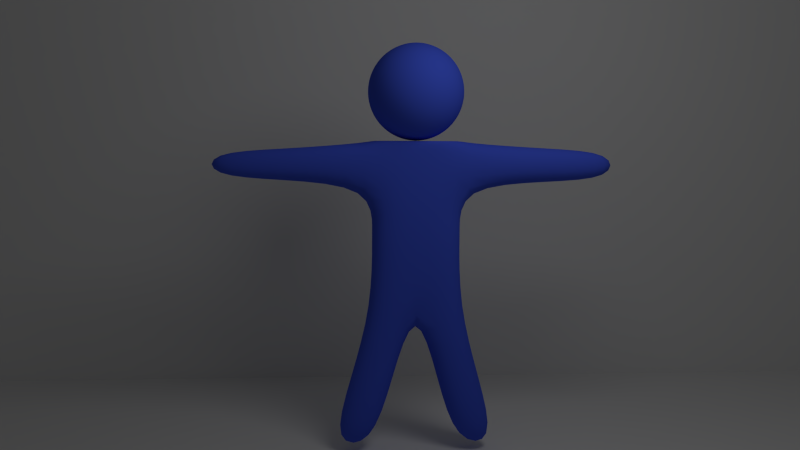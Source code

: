 # Source: BONECO.blend  (saved by Blender 2.62.0; exported with 4.5.12 LTS)
import bpy
from mathutils import Matrix  # noqa: F401  (used for matrix-valued properties, if any)

bpy.ops.wm.read_factory_settings(use_empty=True)
scene = bpy.context.scene
scene.name = 'Scene'

# ---- collections
col_collection_1 = bpy.data.collections.new('Collection 1'); scene.collection.children.link(col_collection_1)

# ---- materials (node trees are filled in below, after node groups)
mat_material = bpy.data.materials.new('Material')
mat_material.alpha_threshold = 0.0
mat_material.use_transparent_shadow = False
mat_material.diffuse_color = (0.0633, 0.1171, 0.8, 1.0)
mat_material.roughness = 0.5
mat_material.line_color = (0.0, 0.0, 0.0, 1.0)

# ---- material node trees

# ---- world
world_world = bpy.data.worlds.new('World'); scene.world = world_world
world_world.color = (0.05088, 0.05088, 0.05088)
world_world.use_sun_shadow = False
world_world.sun_shadow_jitter_overblur = 0.0
world_world.cycles.sampling_method = 'MANUAL'
world_world.cycles.sample_map_resolution = 256

# ---- cameras
cam_camera_001 = bpy.data.cameras.new('Camera.001')
cam_camera_001.clip_end = 100.0
cam_camera_001.lens = 35.0
cam_camera_001.sensor_width = 32.0
cam_camera_001.sensor_height = 18.0
cam_camera_001.dof.focus_distance = 0.0
cam_camera_001.dof.aperture_fstop = 128.0

# ---- lights
light_lamp = bpy.data.lights.new('Lamp', 'POINT')
light_lamp.transmission_factor = 0.0
light_lamp.cutoff_distance = 30.0
light_lamp.energy = 100.0
light_lamp.shadow_buffer_clip_start = 1.001
light_lamp.shadow_soft_size = 1.0
light_lamp.shadow_maximum_resolution = 0.006
light_lamp.use_absolute_resolution = True
light_lamp.cycles.use_multiple_importance_sampling = False

# ---- meshes
me_plane = bpy.data.meshes.new('Plane')
me_plane.from_pydata([(1.0, 1.0, 0.0), (1.0, -1.0, 0.0), (-1.0, -1.0, 0.0), (-1.0, 1.0, 0.0), (1.0, 1.0, 1.093), (-1.0, 1.0, 1.093)], [], [(0, 3, 2, 1), (3, 0, 4, 5)])
me_plane.use_remesh_preserve_volume = False
me_plane.use_remesh_preserve_attributes = False
me_plane.use_mirror_vertex_groups = False
me_plane.update()
me_cube = bpy.data.meshes.new('Cube')
me_cube.from_pydata([(1.0, 1.0, -1.0), (1.0, -1.0, -1.0), (-1.0, -1.0, -1.0), (-1.0, 1.0, -1.0), (1.0, 1.0, 1.0), (1.0, -1.0, 1.0), (-1.0, -1.0, 1.0), (-1.0, 1.0, 1.0), (-1.0, 1.0, 1.0), (-1.0, -1.0, 1.0), (1.0, -1.0, 1.0), (1.0, 1.0, 1.0), (-1.0, -1.0, -1.0), (-1.0, 1.0, -1.0), (1.0, -1.0, -1.0), (1.0, 1.0, -1.0), (1.0, -1.0, -2.594), (1.0, 1.0, -2.594), (-1.0, 1.0, -2.594), (-1.0, -1.0, -2.594), (1.788e-07, 1.0, -1.0), (-5.96e-08, -1.0, -1.0), (2.682e-07, 1.0, 1.0), (-5.066e-07, -1.0, 1.0), (-5.066e-07, -1.0, 1.0), (2.682e-07, 1.0, 1.0), (-5.96e-08, -1.0, -1.0), (1.788e-07, 1.0, -1.0), (1.788e-07, 1.0, -2.594), (-5.96e-08, -1.0, -2.594), (0.8959, 1.066, -5.806), (0.8959, -0.9344, -5.806), (1.896, -0.9344, -5.806), (1.896, 1.066, -5.806), (-0.9154, 0.9872, -5.782), (-0.9154, -1.013, -5.782), (-1.915, -1.013, -5.782), (-1.915, 0.9872, -5.782), (1.0, 1.0, -0.02326), (1.0, -1.0, -0.02326), (-1.0, -1.0, -0.02326), (-1.0, 1.0, -0.02326), (-2.779e-07, -1.0, -0.02326), (2.225e-07, 1.0, -0.02326), (2.839, 0.7721, 0.09333), (2.839, -0.7721, 0.09333), (2.839, -0.7721, 0.8834), (2.839, 0.7721, 0.8834), (4.405, 0.6149, 0.803), (4.405, -0.6149, 0.803), (4.405, 0.6149, 0.1738), (4.405, -0.6149, 0.1738), (-2.881, -0.7028, 0.1288), (-2.881, 0.7028, 0.1288), (-2.881, 0.7028, 0.8479), (-2.881, -0.7028, 0.8479), (-4.512, 0.5369, 0.763), (-4.512, -0.5369, 0.763), (-4.512, -0.5369, 0.2137), (-4.512, 0.5369, 0.2137), (0.4455, 1.033, -4.191), (0.4455, -0.9674, -4.191), (1.445, -0.9674, -4.191), (1.445, 1.033, -4.191), (-0.4601, -1.006, -4.196), (-0.4601, 0.9936, -4.196), (-1.46, -1.006, -4.196), (-1.46, 0.9936, -4.196), (0.1796, 0.0006796, 1.023), (0.3718, 0.08089, 1.082), (0.5489, 0.1548, 1.179), (0.7041, 0.2196, 1.309), (0.8314, 0.2728, 1.467), (0.9261, 0.3123, 1.648), (0.9844, 0.3366, 1.844), (1.004, 0.3448, 2.047), (0.9844, 0.3366, 2.251), (0.9261, 0.3123, 2.447), (0.8314, 0.2728, 2.628), (0.7041, 0.2196, 2.786), (0.5489, 0.1548, 2.916), (0.3718, 0.08089, 3.012), (0.1796, 0.0006797, 3.072), (0.168, 0.08089, 3.072), (0.349, 0.2382, 3.012), (0.5158, 0.3832, 2.916), (0.662, 0.5103, 2.786), (0.782, 0.6146, 2.628), (0.8712, 0.6921, 2.447), (0.9261, 0.7398, 2.251), (0.9446, 0.7559, 2.047), (0.9261, 0.7398, 1.844), (0.8712, 0.6921, 1.648), (0.782, 0.6146, 1.467), (0.662, 0.5103, 1.309), (0.5158, 0.3832, 1.179), (0.349, 0.2382, 1.082), (0.168, 0.08089, 1.023), (0.1492, 0.1548, 1.023), (0.3121, 0.3832, 1.082), (0.4622, 0.5937, 1.179), (0.5938, 0.7782, 1.309), (0.7018, 0.9296, 1.467), (0.782, 1.042, 1.648), (0.8314, 1.111, 1.844), (0.8481, 1.135, 2.047), (0.8314, 1.111, 2.251), (0.782, 1.042, 2.447), (0.7018, 0.9296, 2.628), (0.5938, 0.7782, 2.786), (0.4622, 0.5937, 2.916), (0.3121, 0.3832, 3.012), (0.1492, 0.1548, 3.072), (0.1239, 0.2196, 3.072), (0.2624, 0.5103, 3.012), (0.3901, 0.7782, 2.916), (0.502, 1.013, 2.786), (0.5938, 1.206, 2.628), (0.662, 1.349, 2.447), (0.7041, 1.437, 2.251), (0.7183, 1.467, 2.047), (0.7041, 1.437, 1.844), (0.662, 1.349, 1.648), (0.5938, 1.206, 1.467), (0.502, 1.013, 1.309), (0.3901, 0.7782, 1.179), (0.2624, 0.5103, 1.082), (0.1239, 0.2196, 1.023), (0.093, 0.2728, 1.023), (0.2018, 0.6146, 1.082), (0.3021, 0.9296, 1.179), (0.3901, 1.206, 1.309), (0.4622, 1.432, 1.467), (0.5158, 1.601, 1.648), (0.5489, 1.704, 1.844), (0.56, 1.739, 2.047), (0.5489, 1.704, 2.251), (0.5158, 1.601, 2.447), (0.4622, 1.432, 2.628), (0.3901, 1.206, 2.786), (0.3021, 0.9296, 2.916), (0.2018, 0.6146, 3.012), (0.093, 0.2728, 3.072), (0.05777, 0.3123, 3.072), (0.1327, 0.6921, 3.012), (0.2018, 1.042, 2.916), (0.2624, 1.349, 2.786), (0.3121, 1.601, 2.628), (0.349, 1.788, 2.447), (0.3718, 1.903, 2.251), (0.3795, 1.942, 2.047), (0.3718, 1.903, 1.844), (0.349, 1.788, 1.648), (0.3121, 1.601, 1.467), (0.2624, 1.349, 1.309), (0.2018, 1.042, 1.179), (0.1327, 0.6921, 1.082), (0.05777, 0.3123, 1.023), (-0.02019, -0.08273, 1.003), (0.01955, 0.3366, 1.023), (0.05777, 0.7398, 1.082), (0.093, 1.111, 1.179), (0.1239, 1.437, 1.309), (0.1492, 1.704, 1.467), (0.168, 1.903, 1.648), (0.1796, 2.025, 1.844), (0.1835, 2.067, 2.047), (0.1796, 2.025, 2.251), (0.168, 1.903, 2.447), (0.1492, 1.704, 2.628), (0.1239, 1.437, 2.786), (0.093, 1.111, 2.916), (0.05777, 0.7398, 3.012), (0.01955, 0.3366, 3.072), (-0.02019, 0.3448, 3.072), (-0.02019, 0.7559, 3.012), (-0.02019, 1.135, 2.916), (-0.02019, 1.467, 2.786), (-0.02019, 1.739, 2.628), (-0.02019, 1.942, 2.447), (-0.02019, 2.067, 2.251), (-0.02019, 2.109, 2.047), (-0.02019, 2.067, 1.844), (-0.02019, 1.942, 1.648), (-0.02019, 1.739, 1.467), (-0.02019, 1.467, 1.309), (-0.02019, 1.135, 1.179), (-0.02019, 0.7559, 1.082), (-0.02019, 0.3448, 1.023), (-0.05994, 0.3366, 1.023), (-0.09816, 0.7398, 1.082), (-0.1334, 1.111, 1.179), (-0.1643, 1.437, 1.309), (-0.1896, 1.704, 1.467), (-0.2084, 1.903, 1.648), (-0.22, 2.025, 1.844), (-0.2239, 2.067, 2.047), (-0.22, 2.025, 2.251), (-0.2084, 1.903, 2.447), (-0.1896, 1.704, 2.628), (-0.1643, 1.437, 2.786), (-0.1334, 1.111, 2.916), (-0.09816, 0.7398, 3.012), (-0.05994, 0.3366, 3.072), (-0.09816, 0.3123, 3.072), (-0.1731, 0.6921, 3.012), (-0.2422, 1.042, 2.916), (-0.3028, 1.349, 2.786), (-0.3525, 1.601, 2.628), (-0.3894, 1.788, 2.447), (-0.4122, 1.903, 2.251), (-0.4198, 1.942, 2.047), (-0.4122, 1.903, 1.844), (-0.3894, 1.788, 1.648), (-0.3525, 1.601, 1.467), (-0.3028, 1.349, 1.309), (-0.2422, 1.042, 1.179), (-0.1731, 0.6921, 1.082), (-0.09816, 0.3123, 1.023), (-0.1334, 0.2728, 1.023), (-0.2422, 0.6146, 1.082), (-0.3425, 0.9296, 1.179), (-0.4305, 1.206, 1.309), (-0.5026, 1.432, 1.467), (-0.5562, 1.601, 1.648), (-0.5892, 1.704, 1.844), (-0.6004, 1.739, 2.047), (-0.5892, 1.704, 2.251), (-0.5562, 1.601, 2.447), (-0.5026, 1.432, 2.628), (-0.4305, 1.206, 2.786), (-0.3425, 0.9296, 2.916), (-0.2422, 0.6146, 3.012), (-0.1334, 0.2728, 3.072), (-0.1643, 0.2196, 3.072), (-0.3028, 0.5103, 3.012), (-0.4305, 0.7782, 2.916), (-0.5424, 1.013, 2.786), (-0.6342, 1.206, 2.628), (-0.7024, 1.349, 2.447), (-0.7445, 1.437, 2.251), (-0.7586, 1.467, 2.047), (-0.7445, 1.437, 1.844), (-0.7024, 1.349, 1.648), (-0.6342, 1.206, 1.467), (-0.5424, 1.013, 1.309), (-0.4305, 0.7782, 1.179), (-0.3028, 0.5103, 1.082), (-0.1643, 0.2196, 1.023), (-0.1896, 0.1548, 1.023), (-0.3525, 0.3832, 1.082), (-0.5026, 0.5937, 1.179), (-0.6342, 0.7782, 1.309), (-0.7422, 0.9296, 1.467), (-0.8224, 1.042, 1.648), (-0.8718, 1.111, 1.844), (-0.8885, 1.135, 2.047), (-0.8718, 1.111, 2.251), (-0.8224, 1.042, 2.447), (-0.7422, 0.9296, 2.628), (-0.6342, 0.7782, 2.786), (-0.5026, 0.5937, 2.916), (-0.3525, 0.3832, 3.012), (-0.1896, 0.1548, 3.072), (-0.2084, 0.08089, 3.072), (-0.3894, 0.2382, 3.012), (-0.5562, 0.3832, 2.916), (-0.7024, 0.5103, 2.786), (-0.8224, 0.6146, 2.628), (-0.9116, 0.6921, 2.447), (-0.9665, 0.7398, 2.251), (-0.985, 0.7559, 2.047), (-0.9665, 0.7398, 1.844), (-0.9116, 0.6921, 1.648), (-0.8224, 0.6146, 1.467), (-0.7024, 0.5103, 1.309), (-0.5562, 0.3832, 1.179), (-0.3894, 0.2382, 1.082), (-0.2084, 0.08089, 1.023), (-0.22, 0.0006795, 1.023), (-0.4122, 0.08089, 1.082), (-0.5892, 0.1548, 1.179), (-0.7445, 0.2196, 1.309), (-0.8718, 0.2728, 1.467), (-0.9665, 0.3123, 1.648), (-1.025, 0.3366, 1.844), (-1.044, 0.3448, 2.047), (-1.025, 0.3366, 2.251), (-0.9665, 0.3123, 2.447), (-0.8718, 0.2728, 2.628), (-0.7445, 0.2196, 2.786), (-0.5892, 0.1548, 2.916), (-0.4122, 0.08089, 3.012), (-0.22, 0.0006796, 3.072), (-0.2239, -0.08273, 3.072), (-0.4198, -0.08273, 3.012), (-0.6004, -0.08273, 2.916), (-0.7586, -0.08273, 2.786), (-0.8885, -0.08273, 2.628), (-0.985, -0.08273, 2.447), (-1.044, -0.08273, 2.251), (-1.065, -0.08273, 2.047), (-1.044, -0.08273, 1.844), (-0.985, -0.08273, 1.648), (-0.8885, -0.08273, 1.467), (-0.7586, -0.08273, 1.309), (-0.6004, -0.08273, 1.179), (-0.4198, -0.08273, 1.082), (-0.2239, -0.08273, 1.023), (-0.22, -0.1661, 1.023), (-0.4122, -0.2463, 1.082), (-0.5892, -0.3203, 1.179), (-0.7445, -0.3851, 1.309), (-0.8718, -0.4382, 1.467), (-0.9665, -0.4777, 1.648), (-1.025, -0.5021, 1.844), (-1.044, -0.5103, 2.047), (-1.025, -0.5021, 2.251), (-0.9665, -0.4777, 2.447), (-0.8718, -0.4382, 2.628), (-0.7445, -0.3851, 2.786), (-0.5892, -0.3203, 2.916), (-0.4122, -0.2463, 3.012), (-0.22, -0.1661, 3.072), (-0.2084, -0.2463, 3.072), (-0.3894, -0.4037, 3.012), (-0.5562, -0.5487, 2.916), (-0.7024, -0.6758, 2.786), (-0.8224, -0.7801, 2.628), (-0.9116, -0.8576, 2.447), (-0.9665, -0.9053, 2.251), (-0.985, -0.9214, 2.047), (-0.9665, -0.9053, 1.844), (-0.9116, -0.8576, 1.648), (-0.8224, -0.7801, 1.467), (-0.7024, -0.6758, 1.309), (-0.5562, -0.5487, 1.179), (-0.3894, -0.4037, 1.082), (-0.2084, -0.2463, 1.023), (-0.1896, -0.3203, 1.023), (-0.3525, -0.5487, 1.082), (-0.5026, -0.7592, 1.179), (-0.6342, -0.9437, 1.309), (-0.7422, -1.095, 1.467), (-0.8224, -1.208, 1.648), (-0.8718, -1.277, 1.844), (-0.8885, -1.3, 2.047), (-0.8718, -1.277, 2.251), (-0.8224, -1.208, 2.447), (-0.7422, -1.095, 2.628), (-0.6342, -0.9437, 2.786), (-0.5026, -0.7592, 2.916), (-0.3525, -0.5487, 3.012), (-0.1896, -0.3203, 3.072), (-0.1643, -0.3851, 3.072), (-0.3028, -0.6758, 3.012), (-0.4305, -0.9437, 2.916), (-0.5424, -1.179, 2.786), (-0.6342, -1.371, 2.628), (-0.7024, -1.514, 2.447), (-0.7445, -1.603, 2.251), (-0.7586, -1.632, 2.047), (-0.7445, -1.603, 1.844), (-0.7024, -1.514, 1.648), (-0.6342, -1.371, 1.467), (-0.5424, -1.179, 1.309), (-0.4305, -0.9437, 1.179), (-0.3028, -0.6758, 1.082), (-0.1643, -0.3851, 1.023), (-0.1334, -0.4382, 1.023), (-0.2422, -0.7801, 1.082), (-0.3425, -1.095, 1.179), (-0.4305, -1.371, 1.309), (-0.5026, -1.598, 1.467), (-0.5562, -1.766, 1.648), (-0.5892, -1.87, 1.844), (-0.6004, -1.905, 2.047), (-0.5892, -1.87, 2.251), (-0.5562, -1.766, 2.447), (-0.5026, -1.598, 2.628), (-0.4305, -1.371, 2.786), (-0.3425, -1.095, 2.916), (-0.2422, -0.7801, 3.012), (-0.1334, -0.4382, 3.072), (-0.09816, -0.4777, 3.072), (-0.1731, -0.8576, 3.012), (-0.2422, -1.208, 2.916), (-0.3028, -1.514, 2.786), (-0.3525, -1.766, 2.628), (-0.3894, -1.953, 2.447), (-0.4122, -2.069, 2.251), (-0.4198, -2.107, 2.047), (-0.4122, -2.069, 1.844), (-0.3894, -1.953, 1.648), (-0.3525, -1.766, 1.467), (-0.3028, -1.514, 1.309), (-0.2422, -1.208, 1.179), (-0.1731, -0.8576, 1.082), (-0.09816, -0.4777, 1.023), (-0.05994, -0.5021, 1.023), (-0.09816, -0.9053, 1.082), (-0.1334, -1.277, 1.179), (-0.1643, -1.603, 1.309), (-0.1896, -1.87, 1.467), (-0.2084, -2.069, 1.648), (-0.22, -2.191, 1.844), (-0.2239, -2.232, 2.047), (-0.22, -2.191, 2.251), (-0.2084, -2.069, 2.447), (-0.1896, -1.87, 2.628), (-0.1643, -1.603, 2.786), (-0.1334, -1.277, 2.916), (-0.09816, -0.9053, 3.012), (-0.05994, -0.5021, 3.072), (-0.02019, -0.5103, 3.072), (-0.02019, -0.9214, 3.012), (-0.02019, -1.3, 2.916), (-0.02019, -1.632, 2.786), (-0.02019, -1.905, 2.628), (-0.02019, -2.107, 2.447), (-0.02019, -2.232, 2.251), (-0.02019, -2.274, 2.047), (-0.02019, -2.232, 1.844), (-0.02019, -2.107, 1.648), (-0.02019, -1.905, 1.467), (-0.02019, -1.632, 1.309), (-0.02019, -1.3, 1.179), (-0.02019, -0.9214, 1.082), (-0.02019, -0.5103, 1.023), (0.01955, -0.5021, 1.023), (0.05777, -0.9053, 1.082), (0.093, -1.277, 1.179), (0.1239, -1.603, 1.309), (0.1492, -1.87, 1.467), (0.168, -2.069, 1.648), (0.1796, -2.191, 1.844), (0.1835, -2.232, 2.047), (0.1796, -2.191, 2.251), (0.168, -2.069, 2.447), (0.1492, -1.87, 2.628), (0.1239, -1.603, 2.786), (0.093, -1.277, 2.916), (0.05777, -0.9053, 3.012), (0.01955, -0.5021, 3.072), (0.05777, -0.4777, 3.072), (0.1327, -0.8576, 3.012), (0.2018, -1.208, 2.916), (0.2624, -1.514, 2.786), (0.3121, -1.766, 2.628), (0.349, -1.953, 2.447), (0.3718, -2.069, 2.251), (0.3795, -2.107, 2.047), (0.3718, -2.069, 1.844), (0.349, -1.953, 1.648), (0.3121, -1.766, 1.467), (0.2624, -1.514, 1.309), (0.2018, -1.208, 1.179), (0.1327, -0.8576, 1.082), (0.05777, -0.4777, 1.023), (0.093, -0.4382, 1.023), (0.2018, -0.7801, 1.082), (0.3021, -1.095, 1.179), (0.3901, -1.371, 1.309), (0.4622, -1.598, 1.467), (0.5158, -1.766, 1.648), (0.5489, -1.87, 1.844), (0.56, -1.905, 2.047), (0.5489, -1.87, 2.251), (0.5158, -1.766, 2.447), (0.4622, -1.598, 2.628), (0.3901, -1.371, 2.786), (0.3021, -1.095, 2.916), (0.2018, -0.7801, 3.012), (0.093, -0.4382, 3.072), (0.1239, -0.3851, 3.072), (0.2624, -0.6758, 3.012), (0.3901, -0.9437, 2.916), (0.502, -1.179, 2.786), (0.5938, -1.371, 2.628), (0.662, -1.514, 2.447), (0.7041, -1.603, 2.251), (0.7183, -1.632, 2.047), (0.7041, -1.603, 1.844), (0.662, -1.514, 1.648), (0.5938, -1.371, 1.467), (0.502, -1.179, 1.309), (0.3901, -0.9437, 1.179), (0.2624, -0.6758, 1.082), (0.1239, -0.3851, 1.023), (0.1492, -0.3203, 1.023), (0.3121, -0.5487, 1.082), (0.4622, -0.7592, 1.179), (0.5938, -0.9437, 1.309), (0.7018, -1.095, 1.467), (0.782, -1.208, 1.648), (0.8314, -1.277, 1.844), (0.8481, -1.3, 2.047), (0.8314, -1.277, 2.251), (0.782, -1.208, 2.447), (0.7018, -1.095, 2.628), (0.5938, -0.9437, 2.786), (0.4622, -0.7592, 2.916), (0.3121, -0.5487, 3.012), (0.1492, -0.3203, 3.072), (0.168, -0.2463, 3.072), (0.349, -0.4037, 3.012), (0.5158, -0.5487, 2.916), (0.662, -0.6758, 2.786), (0.782, -0.7801, 2.628), (0.8712, -0.8576, 2.447), (0.9261, -0.9053, 2.251), (0.9446, -0.9214, 2.047), (0.9261, -0.9053, 1.844), (0.8712, -0.8576, 1.648), (0.782, -0.7801, 1.467), (0.662, -0.6758, 1.309), (0.5158, -0.5487, 1.179), (0.349, -0.4037, 1.082), (0.168, -0.2463, 1.023), (0.1796, -0.1661, 1.023), (0.3718, -0.2463, 1.082), (0.5489, -0.3203, 1.179), (0.7041, -0.3851, 1.309), (0.8314, -0.4382, 1.467), (0.9261, -0.4777, 1.648), (0.9844, -0.5021, 1.844), (1.004, -0.5103, 2.047), (0.9844, -0.5021, 2.251), (0.9261, -0.4777, 2.447), (0.8314, -0.4382, 2.628), (0.7041, -0.3851, 2.786), (0.5489, -0.3203, 2.916), (0.3718, -0.2463, 3.012), (0.1796, -0.1661, 3.072), (-0.02019, -0.08273, 3.092), (0.1835, -0.08273, 3.072), (0.3795, -0.08273, 3.012), (0.56, -0.08273, 2.916), (0.7183, -0.08273, 2.786), (0.8481, -0.08273, 2.628), (0.9446, -0.08273, 2.447), (1.004, -0.08273, 2.251), (1.024, -0.08273, 2.047), (1.004, -0.08273, 1.844), (0.9446, -0.08273, 1.648), (0.8481, -0.08273, 1.467), (0.7183, -0.08273, 1.309), (0.56, -0.08273, 1.179), (0.3795, -0.08273, 1.082), (0.1835, -0.08273, 1.023)], [], [(7, 6, 9, 8), (5, 4, 11, 10), (2, 3, 13, 12), (0, 1, 14, 15), (15, 14, 16, 17), (12, 13, 18, 19), (6, 23, 24, 9), (23, 5, 10, 24), (4, 22, 25, 11), (22, 7, 8, 25), (11, 25, 24, 10), (25, 8, 9, 24), (1, 21, 26, 14), (21, 2, 12, 26), (3, 20, 27, 13), (20, 0, 15, 27), (13, 27, 28, 18), (27, 15, 17, 28), (14, 26, 29, 16), (26, 12, 19, 29), (32, 31, 30, 33), (35, 36, 37, 34), (0, 38, 39, 1), (2, 40, 41, 3), (23, 42, 39, 5), (42, 21, 1, 39), (6, 40, 42, 23), (40, 2, 21, 42), (38, 0, 20, 43), (43, 22, 4, 38), (3, 41, 43, 20), (41, 7, 22, 43), (39, 38, 44, 45), (5, 39, 45, 46), (38, 4, 47, 44), (4, 5, 46, 47), (47, 46, 49, 48), (44, 47, 48, 50), (46, 45, 51, 49), (45, 44, 50, 51), (50, 48, 49, 51), (41, 40, 52, 53), (7, 41, 53, 54), (40, 6, 55, 52), (6, 7, 54, 55), (55, 54, 56, 57), (52, 55, 57, 58), (54, 53, 59, 56), (53, 52, 58, 59), (58, 57, 56, 59), (28, 60, 61, 29), (60, 30, 31, 61), (29, 61, 62, 16), (61, 31, 32, 62), (17, 63, 60, 28), (63, 33, 30, 60), (16, 62, 63, 17), (62, 32, 33, 63), (29, 64, 65, 28), (64, 35, 34, 65), (19, 66, 64, 29), (66, 36, 35, 64), (28, 65, 67, 18), (65, 34, 37, 67), (18, 67, 66, 19), (67, 37, 36, 66), (549, 158, 68), (548, 549, 68, 69), (547, 548, 69, 70), (546, 547, 70, 71), (545, 546, 71, 72), (544, 545, 72, 73), (543, 544, 73, 74), (542, 543, 74, 75), (541, 542, 75, 76), (540, 541, 76, 77), (539, 540, 77, 78), (538, 539, 78, 79), (537, 538, 79, 80), (536, 537, 80, 81), (535, 536, 81, 82), (534, 535, 82), (534, 82, 83), (82, 81, 84, 83), (81, 80, 85, 84), (80, 79, 86, 85), (79, 78, 87, 86), (78, 77, 88, 87), (77, 76, 89, 88), (76, 75, 90, 89), (75, 74, 91, 90), (74, 73, 92, 91), (73, 72, 93, 92), (72, 71, 94, 93), (71, 70, 95, 94), (70, 69, 96, 95), (69, 68, 97, 96), (68, 158, 97), (97, 158, 98), (96, 97, 98, 99), (95, 96, 99, 100), (94, 95, 100, 101), (93, 94, 101, 102), (92, 93, 102, 103), (91, 92, 103, 104), (90, 91, 104, 105), (89, 90, 105, 106), (88, 89, 106, 107), (87, 88, 107, 108), (86, 87, 108, 109), (85, 86, 109, 110), (84, 85, 110, 111), (83, 84, 111, 112), (534, 83, 112), (534, 112, 113), (112, 111, 114, 113), (111, 110, 115, 114), (110, 109, 116, 115), (109, 108, 117, 116), (108, 107, 118, 117), (107, 106, 119, 118), (106, 105, 120, 119), (105, 104, 121, 120), (104, 103, 122, 121), (103, 102, 123, 122), (102, 101, 124, 123), (101, 100, 125, 124), (100, 99, 126, 125), (99, 98, 127, 126), (98, 158, 127), (127, 158, 128), (126, 127, 128, 129), (125, 126, 129, 130), (124, 125, 130, 131), (123, 124, 131, 132), (122, 123, 132, 133), (121, 122, 133, 134), (120, 121, 134, 135), (119, 120, 135, 136), (118, 119, 136, 137), (117, 118, 137, 138), (116, 117, 138, 139), (115, 116, 139, 140), (114, 115, 140, 141), (113, 114, 141, 142), (534, 113, 142), (534, 142, 143), (142, 141, 144, 143), (141, 140, 145, 144), (140, 139, 146, 145), (139, 138, 147, 146), (138, 137, 148, 147), (137, 136, 149, 148), (136, 135, 150, 149), (135, 134, 151, 150), (134, 133, 152, 151), (133, 132, 153, 152), (132, 131, 154, 153), (131, 130, 155, 154), (130, 129, 156, 155), (129, 128, 157, 156), (128, 158, 157), (157, 158, 159), (156, 157, 159, 160), (155, 156, 160, 161), (154, 155, 161, 162), (153, 154, 162, 163), (152, 153, 163, 164), (151, 152, 164, 165), (150, 151, 165, 166), (149, 150, 166, 167), (148, 149, 167, 168), (147, 148, 168, 169), (146, 147, 169, 170), (145, 146, 170, 171), (144, 145, 171, 172), (143, 144, 172, 173), (534, 143, 173), (534, 173, 174), (173, 172, 175, 174), (172, 171, 176, 175), (171, 170, 177, 176), (170, 169, 178, 177), (169, 168, 179, 178), (168, 167, 180, 179), (167, 166, 181, 180), (166, 165, 182, 181), (165, 164, 183, 182), (164, 163, 184, 183), (163, 162, 185, 184), (162, 161, 186, 185), (161, 160, 187, 186), (160, 159, 188, 187), (159, 158, 188), (188, 158, 189), (187, 188, 189, 190), (186, 187, 190, 191), (185, 186, 191, 192), (184, 185, 192, 193), (183, 184, 193, 194), (182, 183, 194, 195), (181, 182, 195, 196), (180, 181, 196, 197), (179, 180, 197, 198), (178, 179, 198, 199), (177, 178, 199, 200), (176, 177, 200, 201), (175, 176, 201, 202), (174, 175, 202, 203), (534, 174, 203), (534, 203, 204), (203, 202, 205, 204), (202, 201, 206, 205), (201, 200, 207, 206), (200, 199, 208, 207), (199, 198, 209, 208), (198, 197, 210, 209), (197, 196, 211, 210), (196, 195, 212, 211), (195, 194, 213, 212), (194, 193, 214, 213), (193, 192, 215, 214), (192, 191, 216, 215), (191, 190, 217, 216), (190, 189, 218, 217), (189, 158, 218), (218, 158, 219), (217, 218, 219, 220), (216, 217, 220, 221), (215, 216, 221, 222), (214, 215, 222, 223), (213, 214, 223, 224), (212, 213, 224, 225), (211, 212, 225, 226), (210, 211, 226, 227), (209, 210, 227, 228), (208, 209, 228, 229), (207, 208, 229, 230), (206, 207, 230, 231), (205, 206, 231, 232), (204, 205, 232, 233), (534, 204, 233), (534, 233, 234), (233, 232, 235, 234), (232, 231, 236, 235), (231, 230, 237, 236), (230, 229, 238, 237), (229, 228, 239, 238), (228, 227, 240, 239), (227, 226, 241, 240), (226, 225, 242, 241), (225, 224, 243, 242), (224, 223, 244, 243), (223, 222, 245, 244), (222, 221, 246, 245), (221, 220, 247, 246), (220, 219, 248, 247), (219, 158, 248), (248, 158, 249), (247, 248, 249, 250), (246, 247, 250, 251), (245, 246, 251, 252), (244, 245, 252, 253), (243, 244, 253, 254), (242, 243, 254, 255), (241, 242, 255, 256), (240, 241, 256, 257), (239, 240, 257, 258), (238, 239, 258, 259), (237, 238, 259, 260), (236, 237, 260, 261), (235, 236, 261, 262), (234, 235, 262, 263), (534, 234, 263), (534, 263, 264), (263, 262, 265, 264), (262, 261, 266, 265), (261, 260, 267, 266), (260, 259, 268, 267), (259, 258, 269, 268), (258, 257, 270, 269), (257, 256, 271, 270), (256, 255, 272, 271), (255, 254, 273, 272), (254, 253, 274, 273), (253, 252, 275, 274), (252, 251, 276, 275), (251, 250, 277, 276), (250, 249, 278, 277), (249, 158, 278), (278, 158, 279), (277, 278, 279, 280), (276, 277, 280, 281), (275, 276, 281, 282), (274, 275, 282, 283), (273, 274, 283, 284), (272, 273, 284, 285), (271, 272, 285, 286), (270, 271, 286, 287), (269, 270, 287, 288), (268, 269, 288, 289), (267, 268, 289, 290), (266, 267, 290, 291), (265, 266, 291, 292), (264, 265, 292, 293), (534, 264, 293), (534, 293, 294), (293, 292, 295, 294), (292, 291, 296, 295), (291, 290, 297, 296), (290, 289, 298, 297), (289, 288, 299, 298), (288, 287, 300, 299), (287, 286, 301, 300), (286, 285, 302, 301), (285, 284, 303, 302), (284, 283, 304, 303), (283, 282, 305, 304), (282, 281, 306, 305), (281, 280, 307, 306), (280, 279, 308, 307), (279, 158, 308), (308, 158, 309), (307, 308, 309, 310), (306, 307, 310, 311), (305, 306, 311, 312), (304, 305, 312, 313), (303, 304, 313, 314), (302, 303, 314, 315), (301, 302, 315, 316), (300, 301, 316, 317), (299, 300, 317, 318), (298, 299, 318, 319), (297, 298, 319, 320), (296, 297, 320, 321), (295, 296, 321, 322), (294, 295, 322, 323), (534, 294, 323), (534, 323, 324), (323, 322, 325, 324), (322, 321, 326, 325), (321, 320, 327, 326), (320, 319, 328, 327), (319, 318, 329, 328), (318, 317, 330, 329), (317, 316, 331, 330), (316, 315, 332, 331), (315, 314, 333, 332), (314, 313, 334, 333), (313, 312, 335, 334), (312, 311, 336, 335), (311, 310, 337, 336), (310, 309, 338, 337), (309, 158, 338), (338, 158, 339), (337, 338, 339, 340), (336, 337, 340, 341), (335, 336, 341, 342), (334, 335, 342, 343), (333, 334, 343, 344), (332, 333, 344, 345), (331, 332, 345, 346), (330, 331, 346, 347), (329, 330, 347, 348), (328, 329, 348, 349), (327, 328, 349, 350), (326, 327, 350, 351), (325, 326, 351, 352), (324, 325, 352, 353), (534, 324, 353), (534, 353, 354), (353, 352, 355, 354), (352, 351, 356, 355), (351, 350, 357, 356), (350, 349, 358, 357), (349, 348, 359, 358), (348, 347, 360, 359), (347, 346, 361, 360), (346, 345, 362, 361), (345, 344, 363, 362), (344, 343, 364, 363), (343, 342, 365, 364), (342, 341, 366, 365), (341, 340, 367, 366), (340, 339, 368, 367), (339, 158, 368), (368, 158, 369), (367, 368, 369, 370), (366, 367, 370, 371), (365, 366, 371, 372), (364, 365, 372, 373), (363, 364, 373, 374), (362, 363, 374, 375), (361, 362, 375, 376), (360, 361, 376, 377), (359, 360, 377, 378), (358, 359, 378, 379), (357, 358, 379, 380), (356, 357, 380, 381), (355, 356, 381, 382), (354, 355, 382, 383), (534, 354, 383), (534, 383, 384), (383, 382, 385, 384), (382, 381, 386, 385), (381, 380, 387, 386), (380, 379, 388, 387), (379, 378, 389, 388), (378, 377, 390, 389), (377, 376, 391, 390), (376, 375, 392, 391), (375, 374, 393, 392), (374, 373, 394, 393), (373, 372, 395, 394), (372, 371, 396, 395), (371, 370, 397, 396), (370, 369, 398, 397), (369, 158, 398), (398, 158, 399), (397, 398, 399, 400), (396, 397, 400, 401), (395, 396, 401, 402), (394, 395, 402, 403), (393, 394, 403, 404), (392, 393, 404, 405), (391, 392, 405, 406), (390, 391, 406, 407), (389, 390, 407, 408), (388, 389, 408, 409), (387, 388, 409, 410), (386, 387, 410, 411), (385, 386, 411, 412), (384, 385, 412, 413), (534, 384, 413), (534, 413, 414), (413, 412, 415, 414), (412, 411, 416, 415), (411, 410, 417, 416), (410, 409, 418, 417), (409, 408, 419, 418), (408, 407, 420, 419), (407, 406, 421, 420), (406, 405, 422, 421), (405, 404, 423, 422), (404, 403, 424, 423), (403, 402, 425, 424), (402, 401, 426, 425), (401, 400, 427, 426), (400, 399, 428, 427), (399, 158, 428), (428, 158, 429), (427, 428, 429, 430), (426, 427, 430, 431), (425, 426, 431, 432), (424, 425, 432, 433), (423, 424, 433, 434), (422, 423, 434, 435), (421, 422, 435, 436), (420, 421, 436, 437), (419, 420, 437, 438), (418, 419, 438, 439), (417, 418, 439, 440), (416, 417, 440, 441), (415, 416, 441, 442), (414, 415, 442, 443), (534, 414, 443), (534, 443, 444), (443, 442, 445, 444), (442, 441, 446, 445), (441, 440, 447, 446), (440, 439, 448, 447), (439, 438, 449, 448), (438, 437, 450, 449), (437, 436, 451, 450), (436, 435, 452, 451), (435, 434, 453, 452), (434, 433, 454, 453), (433, 432, 455, 454), (432, 431, 456, 455), (431, 430, 457, 456), (430, 429, 458, 457), (429, 158, 458), (458, 158, 459), (457, 458, 459, 460), (456, 457, 460, 461), (455, 456, 461, 462), (454, 455, 462, 463), (453, 454, 463, 464), (452, 453, 464, 465), (451, 452, 465, 466), (450, 451, 466, 467), (449, 450, 467, 468), (448, 449, 468, 469), (447, 448, 469, 470), (446, 447, 470, 471), (445, 446, 471, 472), (444, 445, 472, 473), (534, 444, 473), (534, 473, 474), (473, 472, 475, 474), (472, 471, 476, 475), (471, 470, 477, 476), (470, 469, 478, 477), (469, 468, 479, 478), (468, 467, 480, 479), (467, 466, 481, 480), (466, 465, 482, 481), (465, 464, 483, 482), (464, 463, 484, 483), (463, 462, 485, 484), (462, 461, 486, 485), (461, 460, 487, 486), (460, 459, 488, 487), (459, 158, 488), (488, 158, 489), (487, 488, 489, 490), (486, 487, 490, 491), (485, 486, 491, 492), (484, 485, 492, 493), (483, 484, 493, 494), (482, 483, 494, 495), (481, 482, 495, 496), (480, 481, 496, 497), (479, 480, 497, 498), (478, 479, 498, 499), (477, 478, 499, 500), (476, 477, 500, 501), (475, 476, 501, 502), (474, 475, 502, 503), (534, 474, 503), (534, 503, 504), (503, 502, 505, 504), (502, 501, 506, 505), (501, 500, 507, 506), (500, 499, 508, 507), (499, 498, 509, 508), (498, 497, 510, 509), (497, 496, 511, 510), (496, 495, 512, 511), (495, 494, 513, 512), (494, 493, 514, 513), (493, 492, 515, 514), (492, 491, 516, 515), (491, 490, 517, 516), (490, 489, 518, 517), (489, 158, 518), (518, 158, 519), (517, 518, 519, 520), (516, 517, 520, 521), (515, 516, 521, 522), (514, 515, 522, 523), (513, 514, 523, 524), (512, 513, 524, 525), (511, 512, 525, 526), (510, 511, 526, 527), (509, 510, 527, 528), (508, 509, 528, 529), (507, 508, 529, 530), (506, 507, 530, 531), (505, 506, 531, 532), (504, 505, 532, 533), (534, 504, 533), (534, 533, 535), (533, 532, 536, 535), (532, 531, 537, 536), (531, 530, 538, 537), (530, 529, 539, 538), (529, 528, 540, 539), (528, 527, 541, 540), (527, 526, 542, 541), (526, 525, 543, 542), (525, 524, 544, 543), (524, 523, 545, 544), (523, 522, 546, 545), (522, 521, 547, 546), (521, 520, 548, 547), (520, 519, 549, 548), (519, 158, 549)])
me_cube.polygons.foreach_set('use_smooth', [True] * 578)
me_cube.materials.append(mat_material)
me_cube.use_remesh_preserve_volume = False
me_cube.use_remesh_preserve_attributes = False
me_cube.use_mirror_vertex_groups = False
me_cube.update()
arm_armature = bpy.data.armatures.new('Armature')  # bones are not reproduced

# ---- objects
ob_plane = bpy.data.objects.new('Plane', me_plane)
ob_camera = bpy.data.objects.new('Camera', cam_camera_001)
ob_armature = bpy.data.objects.new('Armature', arm_armature)
ob_cube = bpy.data.objects.new('Cube', me_cube)
ob_lamp = bpy.data.objects.new('Lamp', light_lamp)

# ---- transforms, parenting, visibility, modifiers, constraints
ob_plane.location = (0.06334, -2.769, 0.02556)
ob_plane.scale = (6.912, 6.912, 6.912)
ob_plane.hide_viewport = True
ob_plane.lineart.crease_threshold = 0.0
ob_camera.location = (-0.7473, -9.719, 3.712)
ob_camera.rotation_euler = (1.482, -0.004605, -0.0669)
ob_camera.lineart.crease_threshold = 0.0
ob_armature.location = (0.137, 0.6843, 2.689)
ob_armature.show_in_front = True
ob_armature.lineart.crease_threshold = 0.0
ob_cube.parent = ob_armature
ob_cube.matrix_parent_inverse = Matrix(((1.0, 0.0, 0.0, 0.01113), (0.0, 1.0, 0.0, 0.02172), (0.0, 0.0, 1.0, 0.5446), (0.0, 0.0, 0.0, 1.0)))
ob_cube.location = (0.0, 0.0, 0.0)
ob_cube.scale = (0.551, 0.2626, 0.551)
ob_cube.lock_rotations_4d = False
ob_cube.empty_display_type = 'ARROWS'
ob_cube.lineart.crease_threshold = 0.0
_vg = ob_cube.vertex_groups.new(name='Bone')
for _i, _w in zip([0, 1, 2, 3, 4, 7, 8, 9, 10, 11, 12, 13, 14, 15, 16, 17, 18, 20, 21, 22, 23, 24, 25, 26, 27, 38, 39, 40, 41, 42, 43], [0.4084, 0.4706, 0.07248, 0.3562, 0.002176, 0.002812, 0.08167, 0.06784, 0.06873, 0.0825, 0.07221, 0.3975, 0.5681, 0.4659, 0.001916, 0.02395, 0.01161, 0.5143, 0.09082, 0.4263, 0.0736, 0.3136, 0.3083, 0.0028, 0.4843, 0.05729, 0.05009, 0.02728, 0.05662, 0.8494, 0.8451]): _vg.add([_i], _w, 'REPLACE')
_vg = ob_cube.vertex_groups.new(name='Bone.001_L')
for _i, _w in zip([0, 1, 4, 5, 8, 9, 10, 11, 22, 23, 24, 25, 38, 39, 43], [0.1144, 0.169, 0.855, 0.8622, 0.09125, 0.07459, 0.8557, 0.8253, 0.2399, 0.03121, 0.3432, 0.3458, 0.4737, 0.4793, 0.02538]): _vg.add([_i], _w, 'REPLACE')
_vg = ob_cube.vertex_groups.new(name='Bone.001_L.001')
for _i, _w in zip([0, 1, 4, 5, 22, 38, 39], [0.1026, 0.1538, 0.05446, 0.04925, 0.001938, 0.4241, 0.437]): _vg.add([_i], _w, 'REPLACE')
_vg = ob_cube.vertex_groups.new(name='Bone.001_L.002')
for _i, _w in zip([4, 5, 44, 45, 46, 47, 48, 49, 50, 51], [0.04231, 0.03192, 0.9748, 0.9759, 0.9768, 0.9758, 0.9961, 0.9984, 0.9987, 0.999]): _vg.add([_i], _w, 'REPLACE')
_vg = ob_cube.vertex_groups.new(name='Bone.001_R')
for _i, _w in zip([2, 3, 6, 7, 8, 9, 10, 11, 22, 23, 24, 25, 40, 41, 43], [0.1485, 0.1212, 0.8767, 0.855, 0.8271, 0.8576, 0.0756, 0.09221, 0.2399, 0.03252, 0.3433, 0.3459, 0.4784, 0.4737, 0.02538]): _vg.add([_i], _w, 'REPLACE')
_vg = ob_cube.vertex_groups.new(name='Bone.001_R.001')
for _i, _w in zip([2, 3, 6, 7, 22, 40, 41], [0.1337, 0.1079, 0.03963, 0.05533, 0.002234, 0.4312, 0.4213]): _vg.add([_i], _w, 'REPLACE')
_vg = ob_cube.vertex_groups.new(name='Bone.001_R.002')
for _i, _w in zip([6, 7, 52, 53, 54, 55, 56, 57, 58, 59], [0.02018, 0.03845, 0.9801, 0.9792, 0.98, 0.9809, 0.9994, 0.9994, 0.9994, 0.9995]): _vg.add([_i], _w, 'REPLACE')
_vg = ob_cube.vertex_groups.new(name='Bone.003')
for _i, _w in zip([5, 6, 23, 42, 68, 69, 70, 71, 72, 73, 74, 75, 76, 77, 78, 79, 80, 81, 82, 83, 84, 85, 86, 87, 88, 89, 90, 91, 92, 93, 94, 95, 96, 97, 98, 99, 100, 101, 102, 103, 104, 105, 106, 107, 108, 109, 110, 111, 112, 113, 114, 115, 116, 117, 118, 119, 120, 121, 122, 123, 124, 125, 126, 127, 128, 129, 130, 131, 132, 133, 134, 135, 136, 137, 138, 139, 140, 141, 142, 143, 144, 145, 146, 147, 148, 149, 150, 151, 152, 153, 154, 155, 156, 157, 158, 159, 160, 161, 162, 163, 164, 165, 166, 167, 168, 169, 170, 171, 172, 173, 174, 175, 176, 177, 178, 179, 180, 181, 182, 183, 184, 185, 186, 187, 188, 189, 190, 191, 192, 193, 194, 195, 196, 197, 198, 199, 200, 201, 202, 203, 204, 205, 206, 207, 208, 209, 210, 211, 212, 213, 214, 215, 216, 217, 218, 219, 220, 221, 222, 223, 224, 225, 226, 227, 228, 229, 230, 231, 232, 233, 234, 235, 236, 237, 238, 239, 240, 241, 242, 243, 244, 245, 246, 247, 248, 249, 250, 251, 252, 253, 254, 255, 256, 257, 258, 259, 260, 261, 262, 263, 264, 265, 266, 267, 268, 269, 270, 271, 272, 273, 274, 275, 276, 277, 278, 279, 280, 281, 282, 283, 284, 285, 286, 287, 288, 289, 290, 291, 292, 293, 294, 295, 296, 297, 298, 299, 300, 301, 302, 303, 304, 305, 306, 307, 308, 309, 310, 311, 312, 313, 314, 315, 316, 317, 318, 319, 320, 321, 322, 323, 324, 325, 326, 327, 328, 329, 330, 331, 332, 333, 334, 335, 336, 337, 338, 339, 340, 341, 342, 343, 344, 345, 346, 347, 348, 349, 350, 351, 352, 353, 354, 355, 356, 357, 358, 359, 360, 361, 362, 363, 364, 365, 366, 367, 368, 369, 370, 371, 372, 373, 374, 375, 376, 377, 378, 379, 380, 381, 382, 383, 384, 385, 386, 387, 388, 389, 390, 391, 392, 393, 394, 395, 396, 397, 398, 399, 400, 401, 402, 403, 404, 405, 406, 407, 408, 409, 410, 411, 412, 413, 414, 415, 416, 417, 418, 419, 420, 421, 422, 423, 424, 425, 426, 427, 428, 429, 430, 431, 432, 433, 434, 435, 436, 437, 438, 439, 440, 441, 442, 443, 444, 445, 446, 447, 448, 449, 450, 451, 452, 453, 454, 455, 456, 457, 458, 459, 460, 461, 462, 463, 464, 465, 466, 467, 468, 469, 470, 471, 472, 473, 474, 475, 476, 477, 478, 479, 480, 481, 482, 483, 484, 485, 486, 487, 488, 489, 490, 491, 492, 493, 494, 495, 496, 497, 498, 499, 500, 501, 502, 503, 504, 505, 506, 507, 508, 509, 510, 511, 512, 513, 514, 515, 516, 517, 518, 519, 520, 521, 522, 523, 524, 525, 526, 527, 528, 529, 530, 531, 532, 533, 534, 535, 536, 537, 538, 539, 540, 541, 542, 543, 544, 545, 546, 547, 548, 549], [0.01601, 0.009588, 0.8302, 0.01588, 0.9998, 0.9996, 0.9995, 0.9994, 0.9995, 0.9995, 0.9995, 0.9996, 0.9996, 0.9996, 0.9997, 0.9997, 0.9998, 0.9999, 1.0, 1.0, 0.9999, 0.9998, 0.9998, 0.9997, 0.9997, 0.9997, 0.9997, 0.9996, 0.9996, 0.9995, 0.9995, 0.9995, 0.9996, 0.9998, 0.9998, 0.9997, 0.9996, 0.9996, 0.9996, 0.9996, 0.9997, 0.9997, 0.9998, 0.9998, 0.9998, 0.9998, 0.9999, 0.9999, 1.0, 1.0, 1.0, 0.9999, 0.9999, 0.9999, 0.9998, 0.9998, 0.9998, 0.9997, 0.9997, 0.9997, 0.9997, 0.9997, 0.9997, 0.9999, 0.9999, 0.9998, 0.9997, 0.9997, 0.9998, 0.9998, 0.9998, 0.9998, 0.9999, 0.9999, 0.9999, 0.9999, 0.9999, 1.0, 1.0, 1.0, 1.0, 1.0, 1.0, 0.9999, 0.9999, 0.9999, 0.9999, 0.9999, 0.9998, 0.9998, 0.9998, 0.9998, 0.9998, 0.9999, 0.9998, 0.9999, 0.9999, 0.9998, 0.9998, 0.9999, 0.9999, 0.9999, 0.9999, 0.9999, 1.0, 1.0, 1.0, 1.0, 1.0, 1.0, 1.0, 1.0, 1.0, 1.0, 1.0, 1.0, 1.0, 1.0, 0.9999, 0.9999, 0.9999, 0.9999, 0.9999, 0.9999, 0.9999, 0.9999, 0.9999, 0.9999, 0.9999, 0.9999, 0.9999, 1.0, 1.0, 1.0, 1.0, 1.0, 1.0, 1.0, 1.0, 1.0, 1.0, 1.0, 1.0, 1.0, 1.0, 1.0, 1.0, 1.0, 1.0, 1.0, 0.9999, 0.9999, 0.9999, 0.9999, 0.9999, 0.9999, 0.9999, 0.9999, 1.0, 1.0, 1.0, 1.0, 1.0, 1.0, 1.0, 1.0, 1.0, 1.0, 1.0, 1.0, 1.0, 1.0, 1.0, 1.0, 1.0, 1.0, 1.0, 1.0, 1.0, 1.0, 1.0, 1.0, 1.0, 1.0, 0.9999, 0.9999, 0.9999, 1.0, 1.0, 1.0, 1.0, 1.0, 1.0, 1.0, 1.0, 1.0, 1.0, 1.0, 1.0, 1.0, 1.0, 1.0, 1.0, 1.0, 1.0, 1.0, 1.0, 1.0, 1.0, 1.0, 1.0, 1.0, 1.0, 0.9999, 0.9999, 0.9999, 0.9999, 0.9999, 1.0, 1.0, 1.0, 1.0, 1.0, 1.0, 1.0, 1.0, 1.0, 1.0, 1.0, 1.0, 1.0, 1.0, 1.0, 1.0, 1.0, 1.0, 1.0, 1.0, 1.0, 1.0, 1.0, 0.9999, 0.9999, 0.9999, 0.9999, 0.9999, 0.9999, 0.9999, 0.9999, 0.9999, 1.0, 1.0, 1.0, 1.0, 1.0, 1.0, 1.0, 1.0, 1.0, 1.0, 1.0, 1.0, 1.0, 1.0, 1.0, 1.0, 1.0, 1.0, 1.0, 0.9999, 0.9999, 0.9999, 0.9998, 0.9998, 0.9998, 0.9998, 0.9998, 0.9998, 0.9998, 0.9998, 0.9999, 0.9999, 1.0, 1.0, 1.0, 1.0, 1.0, 1.0, 1.0, 1.0, 1.0, 1.0, 1.0, 1.0, 1.0, 1.0, 1.0, 0.9999, 0.9999, 0.9998, 0.9998, 0.9997, 0.9997, 0.9997, 0.9998, 0.9997, 0.9997, 0.9997, 0.9997, 0.9997, 0.9997, 0.9998, 0.9999, 0.9999, 1.0, 1.0, 1.0, 1.0, 1.0, 1.0, 1.0, 1.0, 1.0, 1.0, 1.0, 0.9999, 0.9999, 0.9998, 0.9997, 0.9997, 0.9996, 0.9996, 0.9996, 0.9996, 0.9997, 0.9997, 0.9996, 0.9995, 0.9995, 0.9995, 0.9996, 0.9996, 0.9997, 0.9998, 0.9998, 0.9999, 1.0, 1.0, 1.0, 1.0, 1.0, 1.0, 0.9999, 0.9999, 0.9998, 0.9997, 0.9997, 0.9996, 0.9996, 0.9995, 0.9995, 0.9994, 0.9995, 0.9995, 0.9996, 0.9996, 0.9995, 0.9994, 0.9994, 0.9994, 0.9994, 0.9995, 0.9995, 0.9996, 0.9996, 0.9997, 0.9998, 0.9998, 1.0, 1.0, 1.0, 0.9999, 0.9998, 0.9997, 0.9996, 0.9996, 0.9995, 0.9995, 0.9994, 0.9994, 0.9993, 0.9993, 0.9993, 0.9994, 0.9996, 0.9996, 0.9994, 0.9993, 0.9993, 0.9993, 0.9993, 0.9994, 0.9994, 0.9995, 0.9995, 0.9996, 0.9996, 0.9997, 0.9999, 1.0, 1.0, 0.9998, 0.9997, 0.9996, 0.9995, 0.9995, 0.9994, 0.9994, 0.9993, 0.9993, 0.9993, 0.9992, 0.9993, 0.9994, 0.9996, 0.9996, 0.9994, 0.9993, 0.9992, 0.9993, 0.9993, 0.9993, 0.9994, 0.9994, 0.9995, 0.9995, 0.9996, 0.9997, 0.9998, 1.0, 1.0, 0.9998, 0.9997, 0.9996, 0.9995, 0.9995, 0.9995, 0.9994, 0.9994, 0.9993, 0.9993, 0.9993, 0.9993, 0.9994, 0.9996, 0.9997, 0.9994, 0.9993, 0.9993, 0.9993, 0.9994, 0.9994, 0.9995, 0.9995, 0.9995, 0.9996, 0.9996, 0.9997, 0.9998, 1.0, 1.0, 1.0, 0.9998, 0.9997, 0.9996, 0.9996, 0.9996, 0.9996, 0.9995, 0.9995, 0.9994, 0.9994, 0.9994, 0.9994, 0.9995, 0.9997]): _vg.add([_i], _w, 'REPLACE')
_vg = ob_cube.vertex_groups.new(name='Bone.001')
for _i, _w in zip([0, 1, 2, 3, 12, 13, 14, 15, 17, 18, 19, 20, 21, 26, 27, 40, 42, 43], [0.3666, 0.1948, 0.6348, 0.4062, 0.7847, 0.4918, 0.263, 0.4293, 0.01567, 0.03716, 0.03709, 0.4643, 0.8754, 0.9285, 0.4861, 0.003764, 0.02518, 0.005598]): _vg.add([_i], _w, 'REPLACE')
_vg = ob_cube.vertex_groups.new(name='Bone.002_L')
for _i, _w in zip([14, 15, 16, 17, 18, 28, 60, 62, 63, 65], [0.1337, 0.08813, 0.7903, 0.7985, 0.148, 0.7565, 0.08106, 0.02626, 0.06619, 0.06382]): _vg.add([_i], _w, 'REPLACE')
_vg = ob_cube.vertex_groups.new(name='Bone.002_L.001')
for _i, _w in zip([16, 17, 28, 30, 31, 32, 33, 60, 61, 62, 63], [0.0543, 0.08337, 0.004773, 0.9802, 0.99, 0.9915, 0.9837, 0.8925, 0.941, 0.9644, 0.9232]): _vg.add([_i], _w, 'REPLACE')
_vg = ob_cube.vertex_groups.new(name='Bone.002_R')
for _i, _w in zip([12, 13, 14, 16, 17, 18, 19, 26, 28, 29, 61, 64, 65, 66, 67], [0.1258, 0.08233, 0.0004015, 0.1142, 0.03745, 0.6827, 0.8574, 0.025, 0.1461, 0.9645, 0.03663, 0.04858, 0.02198, 0.004915, 0.06502]): _vg.add([_i], _w, 'REPLACE')
_vg = ob_cube.vertex_groups.new(name='Bone.002_R.001')
for _i, _w in zip([18, 19, 28, 34, 35, 36, 37, 64, 65, 66, 67], [0.0895, 0.06768, 0.005831, 0.9777, 0.9897, 0.9929, 0.9867, 0.9404, 0.8927, 0.9694, 0.9261]): _vg.add([_i], _w, 'REPLACE')
_m = ob_cube.modifiers.new('Armature', 'ARMATURE')
_m.object = ob_armature
_m.use_bone_envelopes = True
_m = ob_cube.modifiers.new('Subsurf', 'SUBSURF')
_m.uv_smooth = 'PRESERVE_CORNERS'
_m.quality = 2
_m.levels = 2
_m.show_only_control_edges = False
ob_lamp.location = (1.612, -2.071, 6.127)
ob_lamp.rotation_euler = (0.6503, 0.05522, 1.866)
ob_lamp.lock_rotations_4d = False
ob_lamp.empty_display_type = 'ARROWS'
ob_lamp.color = (0.0, 0.0, 0.0, 0.0)
ob_lamp.lineart.crease_threshold = 0.0

# ---- collection membership
col_collection_1.objects.link(ob_plane)
col_collection_1.objects.link(ob_camera)
col_collection_1.objects.link(ob_armature)
col_collection_1.objects.link(ob_cube)
col_collection_1.objects.link(ob_lamp)

# ---- scene / render settings (as saved in the file)
scene.camera = ob_camera
scene.frame_start = 1; scene.frame_end = 250; scene.frame_set(0)
scene.render.engine = 'BLENDER_EEVEE_NEXT'
scene.render.image_settings.color_mode = 'RGB'
scene.render.image_settings.compression = 90
scene.render.resolution_percentage = 50
scene.render.dither_intensity = 0.0
scene.render.bake_margin = 2
scene.render.bake_bias = 0.0
scene.cycles.use_denoising = False
scene.cycles.samples = 10
scene.cycles.sampling_pattern = 'TABULATED_SOBOL'
scene.cycles.light_sampling_threshold = 0.0
scene.cycles.use_adaptive_sampling = False
scene.cycles.use_light_tree = False
scene.cycles.blur_glossy = 0.0
scene.cycles.volume_bounces = 1
scene.cycles.pixel_filter_type = 'GAUSSIAN'
scene.cycles.sample_clamp_indirect = 0.0
scene.view_settings.view_transform = 'Standard'
bpy.context.view_layer.update()
